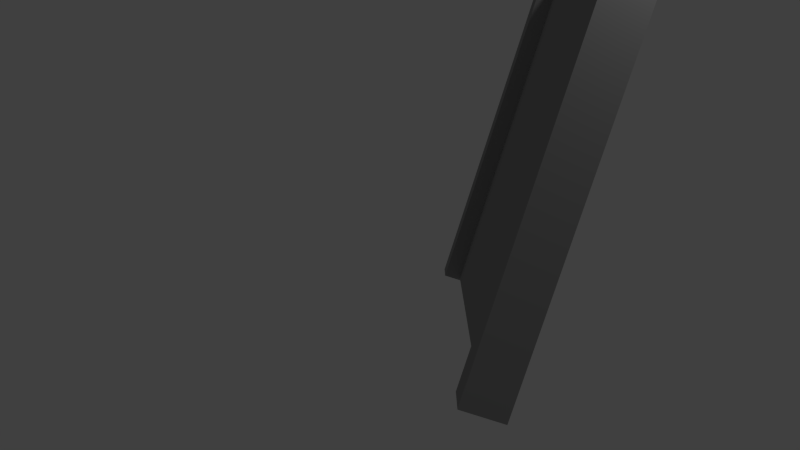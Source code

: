 # Source: Fence3.blend  (saved by Blender 2.75.0; exported with 4.5.12 LTS)
import bpy
from mathutils import Matrix  # noqa: F401  (used for matrix-valued properties, if any)

bpy.ops.wm.read_factory_settings(use_empty=True)
scene = bpy.context.scene
scene.name = 'Scene'

# ---- collections
col_collection_1 = bpy.data.collections.new('Collection 1'); scene.collection.children.link(col_collection_1)

# ---- materials (node trees are filled in below, after node groups)
mat_fence = bpy.data.materials.new('Fence')
mat_fence.alpha_threshold = 0.0
mat_fence.use_transparent_shadow = False
mat_fence.diffuse_color = (0.3372, 0.3372, 0.3372, 1.0)
mat_fence.roughness = 0.5

# ---- material node trees

# ---- world
world_world = bpy.data.worlds.new('World'); scene.world = world_world
world_world.color = (0.05088, 0.05088, 0.05088)
world_world.use_sun_shadow = False
world_world.sun_shadow_jitter_overblur = 0.0
world_world.cycles.sampling_method = 'MANUAL'
world_world.cycles.sample_map_resolution = 256

# ---- cameras
cam_camera = bpy.data.cameras.new('Camera')
cam_camera.clip_end = 100.0
cam_camera.lens = 35.0
cam_camera.sensor_width = 32.0
cam_camera.sensor_height = 18.0
cam_camera.ortho_scale = 7.314
cam_camera.dof.focus_distance = 0.0
cam_camera.dof.aperture_fstop = 128.0

# ---- lights
light_lamp = bpy.data.lights.new('Lamp', 'POINT')
light_lamp.transmission_factor = 0.0
light_lamp.cutoff_distance = 30.0
light_lamp.energy = 100.0
light_lamp.shadow_buffer_clip_start = 1.001
light_lamp.shadow_soft_size = 0.1
light_lamp.shadow_maximum_resolution = 0.006
light_lamp.use_absolute_resolution = True
light_lamp.cycles.use_multiple_importance_sampling = False

# ---- meshes
me_cube_002 = bpy.data.meshes.new('Cube.002')
me_cube_002.from_pydata([(-24.0, -0.04, -0.9883), (-24.0, -0.04, 0.6784), (-24.0, 0.04, -0.9883), (-24.0, 0.04, 0.6784), (0.0, -0.04, -0.9883), (0.0, -0.04, 0.6784), (0.0, 0.04, -0.9883), (0.0, 0.04, 0.6784), (-25.0, -1.0, -1.0), (-25.0, -1.0, 1.0), (-25.0, 1.0, -1.0), (-25.0, 1.0, 1.0), (-23.0, -1.0, -1.0), (-23.0, -1.0, 1.0), (-23.0, 1.0, -1.0), (-23.0, 1.0, 1.0), (-1.0, -1.0, -1.0), (-1.0, -1.0, 1.0), (-1.0, 1.0, -1.0), (-1.0, 1.0, 1.0), (1.0, -1.0, -1.0), (1.0, -1.0, 1.0), (1.0, 1.0, -1.0), (1.0, 1.0, 1.0)], [], [(1, 3, 2, 0), (3, 7, 6, 2), (7, 5, 4, 6), (5, 1, 0, 4), (0, 2, 6, 4), (5, 7, 3, 1), (9, 11, 10, 8), (11, 15, 14, 10), (15, 13, 12, 14), (13, 9, 8, 12), (8, 10, 14, 12), (13, 15, 11, 9), (17, 19, 18, 16), (19, 23, 22, 18), (23, 21, 20, 22), (21, 17, 16, 20), (16, 18, 22, 20), (21, 23, 19, 17)])
me_cube_002.materials.append(mat_fence)
me_cube_002.use_remesh_preserve_volume = False
me_cube_002.use_remesh_preserve_attributes = False
me_cube_002.use_mirror_vertex_groups = False
me_cube_002.update()

# ---- objects
ob_lamp = bpy.data.objects.new('Lamp', light_lamp)
ob_camera = bpy.data.objects.new('Camera', cam_camera)
ob_cube_001 = bpy.data.objects.new('Cube.001', me_cube_002)

# ---- transforms, parenting, visibility, modifiers, constraints
ob_lamp.location = (4.076, 1.005, 5.904)
ob_lamp.rotation_euler = (0.6503, 0.05522, 1.866)
ob_lamp.lock_rotations_4d = False
ob_lamp.empty_display_type = 'ARROWS'
ob_lamp.color = (0.0, 0.0, 0.0, 0.0)
ob_lamp.lineart.crease_threshold = 0.0
ob_camera.location = (7.481, -6.508, 5.344)
ob_camera.rotation_euler = (1.109, 0.01082, 0.8149)
ob_camera.lock_rotations_4d = False
ob_camera.empty_display_type = 'ARROWS'
ob_camera.color = (0.0, 0.0, 0.0, 0.0)
ob_camera.display_type = 'WIRE'
ob_camera.lineart.crease_threshold = 0.0
ob_cube_001.location = (3.0, 0.0, 2.629)
ob_cube_001.rotation_euler = (-0.3054, -0.3054, -0.7854)
ob_cube_001.scale = (0.25, 0.25, 3.0)
ob_cube_001.lineart.crease_threshold = 0.0

# ---- collection membership
col_collection_1.objects.link(ob_lamp)
col_collection_1.objects.link(ob_camera)
col_collection_1.objects.link(ob_cube_001)

# ---- scene / render settings (as saved in the file)
scene.camera = ob_camera
scene.frame_start = 1; scene.frame_end = 250; scene.frame_set(1)
scene.render.engine = 'BLENDER_EEVEE_NEXT'
scene.render.resolution_percentage = 50
scene.render.dither_intensity = 0.0
scene.cycles.use_denoising = False
scene.cycles.samples = 10
scene.cycles.sampling_pattern = 'TABULATED_SOBOL'
scene.cycles.light_sampling_threshold = 0.0
scene.cycles.use_adaptive_sampling = False
scene.cycles.use_light_tree = False
scene.cycles.blur_glossy = 0.0
scene.cycles.pixel_filter_type = 'GAUSSIAN'
scene.cycles.sample_clamp_indirect = 0.0
scene.view_settings.view_transform = 'Standard'
bpy.context.view_layer.update()
